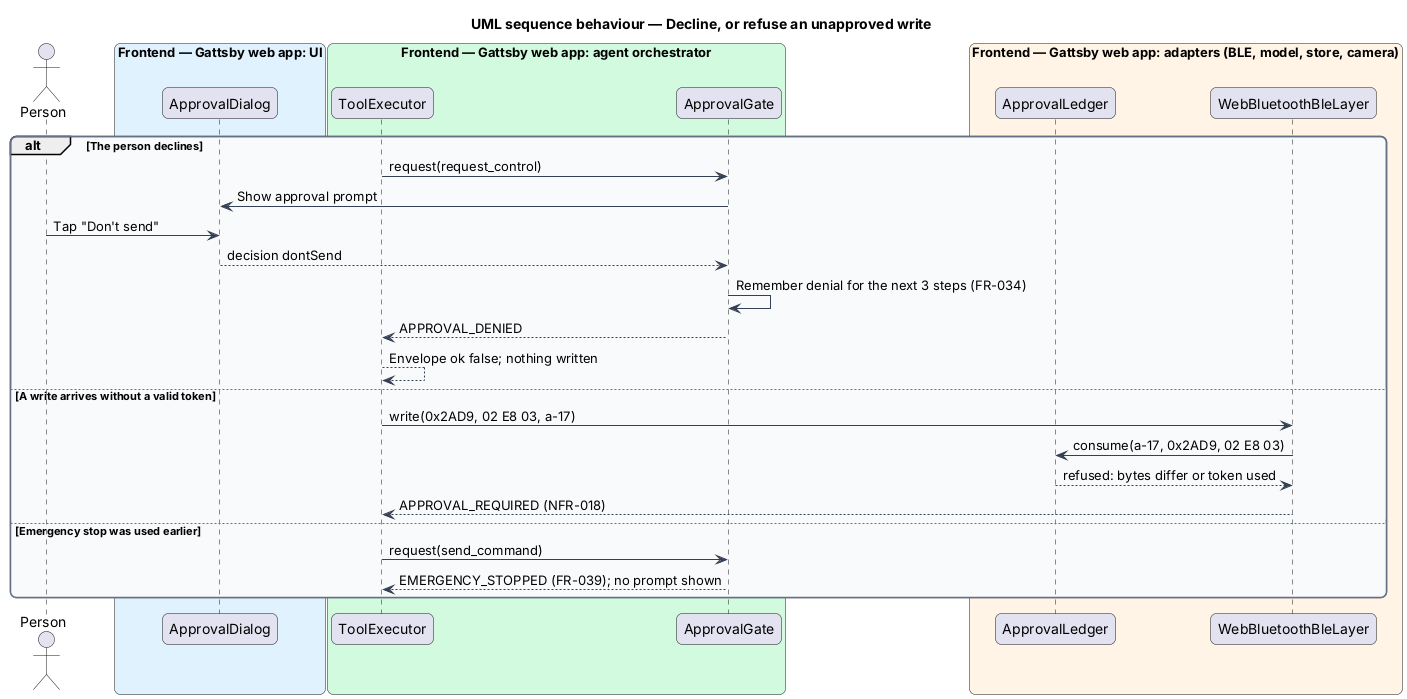

The diagram above was rendered by PlantUML. Its source (embedded in the PNG):
@startuml
title UML sequence behaviour — Decline, or refuse an unapproved write
skinparam backgroundColor #FFFFFF
skinparam shadowing false
skinparam roundcorner 12
skinparam defaultFontName Arial
skinparam ArrowColor #344054
skinparam rectangle {
  BorderColor #344054
  FontColor #101828
}
skinparam package {
  BorderColor #667085
  FontColor #101828
  BackgroundColor #F9FAFB
}
actor "Person" as person
box "Frontend — Gattsby web app: UI" #E0F2FE
  participant "ApprovalDialog" as dialog
end box
box "Frontend — Gattsby web app: agent orchestrator" #D1FADF
  participant "ToolExecutor" as executor
  participant "ApprovalGate" as gate
end box
box "Frontend — Gattsby web app: adapters (BLE, model, store, camera)" #FFF4E5
  participant "ApprovalLedger" as ledger
  participant "WebBluetoothBleLayer" as ble
end box

alt The person declines
  executor -> gate : request(request_control)
  gate -> dialog : Show approval prompt
  person -> dialog : Tap "Don't send"
  dialog --> gate : decision dontSend
  gate -> gate : Remember denial for the next 3 steps (FR-034)
  gate --> executor : APPROVAL_DENIED
  executor --> executor : Envelope ok false; nothing written
else A write arrives without a valid token
  executor -> ble : write(0x2AD9, 02 E8 03, a-17)
  ble -> ledger : consume(a-17, 0x2AD9, 02 E8 03)
  ledger --> ble : refused: bytes differ or token used
  ble --> executor : APPROVAL_REQUIRED (NFR-018)
else Emergency stop was used earlier
  executor -> gate : request(send_command)
  gate --> executor : EMERGENCY_STOPPED (FR-039); no prompt shown
end
@enduml